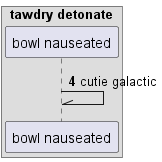

The diagram above was rendered by PlantUML. Its source (embedded in the PNG):
@startuml
box "tawdry detonate"
participant "bowl nauseated" as 0
end box
autonumber 4 7
0 -\\ 0: cutie galactic
autonumber stop
@enduml